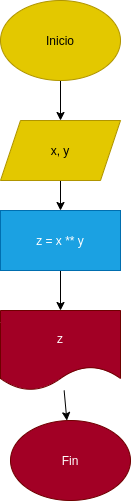

The diagram above was exported from draw.io. Its source (the exported page's mxGraphModel, read from the mxfile embedded in the PNG):
<mxGraphModel dx="577" dy="472" grid="1" gridSize="10" guides="1" tooltips="1" connect="1" arrows="1" fold="1" page="1" pageScale="1" pageWidth="827" pageHeight="1169" math="0" shadow="0">
  <root>
    <mxCell id="0" />
    <mxCell id="1" parent="0" />
    <mxCell id="9" value="" style="edgeStyle=none;html=1;" edge="1" parent="1" source="2" target="3">
      <mxGeometry relative="1" as="geometry" />
    </mxCell>
    <mxCell id="2" value="Inicio" style="ellipse;whiteSpace=wrap;html=1;fillColor=#e3c800;fontColor=#000000;strokeColor=#B09500;" vertex="1" parent="1">
      <mxGeometry x="200" y="40" width="120" height="80" as="geometry" />
    </mxCell>
    <mxCell id="10" value="" style="edgeStyle=none;html=1;" edge="1" parent="1" source="3" target="6">
      <mxGeometry relative="1" as="geometry" />
    </mxCell>
    <mxCell id="3" value="x, y" style="shape=parallelogram;perimeter=parallelogramPerimeter;whiteSpace=wrap;html=1;fixedSize=1;fillColor=#e3c800;fontColor=#000000;strokeColor=#B09500;" vertex="1" parent="1">
      <mxGeometry x="200" y="160" width="120" height="60" as="geometry" />
    </mxCell>
    <mxCell id="5" value="Fin" style="ellipse;whiteSpace=wrap;html=1;fillColor=#a20025;fontColor=#ffffff;strokeColor=#6F0000;" vertex="1" parent="1">
      <mxGeometry x="210" y="460" width="120" height="80" as="geometry" />
    </mxCell>
    <mxCell id="11" value="" style="edgeStyle=none;html=1;" edge="1" parent="1" source="6" target="8">
      <mxGeometry relative="1" as="geometry" />
    </mxCell>
    <mxCell id="6" value="z = x ** y" style="rounded=0;whiteSpace=wrap;html=1;fillColor=#1ba1e2;fontColor=#ffffff;strokeColor=#006EAF;" vertex="1" parent="1">
      <mxGeometry x="200" y="250" width="120" height="60" as="geometry" />
    </mxCell>
    <mxCell id="12" value="" style="edgeStyle=none;html=1;" edge="1" parent="1" source="8" target="5">
      <mxGeometry relative="1" as="geometry" />
    </mxCell>
    <mxCell id="8" value="z" style="shape=document;whiteSpace=wrap;html=1;boundedLbl=1;fillColor=#a20025;fontColor=#ffffff;strokeColor=#6F0000;" vertex="1" parent="1">
      <mxGeometry x="200" y="350" width="120" height="80" as="geometry" />
    </mxCell>
  </root>
</mxGraphModel>